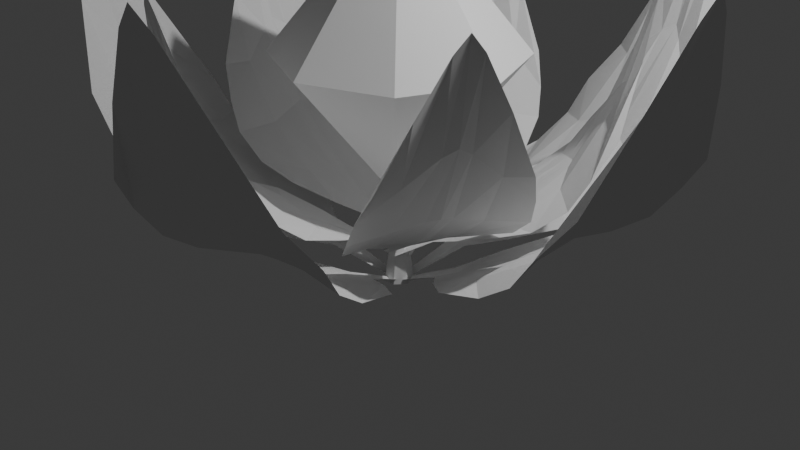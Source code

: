 # Source: soc_crop_three.blend  (saved by Blender 4.0.36; exported with 4.5.12 LTS)
import bpy
from mathutils import Matrix  # noqa: F401  (used for matrix-valued properties, if any)

bpy.ops.wm.read_factory_settings(use_empty=True)
scene = bpy.context.scene
scene.name = 'Scene'

# ---- collections
col_collection = bpy.data.collections.new('Collection'); scene.collection.children.link(col_collection)

# ---- world
world_world = bpy.data.worlds.new('World'); scene.world = world_world
world_world.use_nodes = True; world_world.node_tree.nodes.clear()
_N = world_world.node_tree.nodes; _L = world_world.node_tree.links
n0 = _N.new('ShaderNodeOutputWorld'); n0.name = 'World Output'; n0.location = (300, 300)
n1 = _N.new('ShaderNodeBackground'); n1.name = 'Background'; n1.location = (10, 300)
n1.inputs[0].default_value = (0.05088, 0.05088, 0.05088, 1.0)
_L.new(n1.outputs[0], n0.inputs[0])
n0.is_active_output = True
world_world.color = (0.05088, 0.05088, 0.05088)
world_world.use_sun_shadow = False
world_world.sun_shadow_jitter_overblur = 0.0

# ---- cameras
cam_camera = bpy.data.cameras.new('Camera')
cam_camera.clip_end = 100.0
cam_camera.ortho_scale = 7.314

# ---- lights
light_light = bpy.data.lights.new('Light', 'POINT')
light_light.transmission_factor = 0.0
light_light.use_soft_falloff = False
light_light.energy = 1000.0
light_light.shadow_soft_size = 0.1
light_light.shadow_maximum_resolution = 0.006
light_light.use_absolute_resolution = True

# ---- meshes
me_circle_001 = bpy.data.meshes.new('Circle.001')
me_circle_001.from_pydata([(2.575, 0.9914, 0.8846), (1.433, 0.8574, 0.08266), (0.9949, 0.4859, -0.1518), (0.6421, -0.008614, -0.3894), (0.9949, -0.5031, -0.1518), (1.433, -0.8746, 0.08266), (2.575, -1.009, 0.8846), (2.867, -0.8746, 1.29), (3.106, -0.5165, 2.096), (3.319, -0.008614, 2.98), (3.106, 0.4993, 2.096), (2.867, 0.8574, 1.29), (2.766, 0.539, 1.292), (2.982, -0.008614, 1.738), (2.766, -0.5562, 1.292), (0.664, 0.1289, -0.3513), (0.664, -0.1462, -0.3513), (2.921, 0.1528, 1.642), (2.921, -0.1701, 1.642), (3.27, -0.1753, 2.766), (3.27, 0.1581, 2.766), (0.1447, -0.008614, -0.6595), (0.1253, 0.05218, -0.6277), (0.1253, -0.0694, -0.6277), (1.944, 0.9021, 0.2571), (2.318, 0.9467, 0.5287), (2.318, -0.964, 0.5287), (1.944, -0.9193, 0.2571), (1.55, 0.5067, 0.1303), (2.238, 0.5302, 0.5895), (1.513, -0.008614, 0.08287), (2.372, -0.008614, 0.7307), (1.55, -0.5239, 0.1303), (2.238, -0.5474, 0.5895), (2.321, -0.1655, 0.7002), (1.487, -0.1584, 0.09243), (1.487, 0.1412, 0.09243), (2.321, 0.1483, 0.7002)], [], [(29, 12, 0, 25), (12, 10, 11, 0), (31, 13, 17, 37), (13, 9, 20, 17), (34, 18, 13, 31), (18, 19, 9, 13), (26, 6, 14, 33), (6, 7, 8, 14), (33, 14, 18, 34), (37, 17, 12, 29), (14, 8, 19, 18), (17, 20, 10, 12), (16, 3, 21, 23), (3, 15, 22, 21), (15, 36, 28, 2), (36, 37, 29, 28), (4, 32, 35, 16), (32, 33, 34, 35), (5, 27, 32, 4), (27, 26, 33, 32), (16, 35, 30, 3), (35, 34, 31, 30), (3, 30, 36, 15), (30, 31, 37, 36), (2, 28, 24, 1), (28, 29, 25, 24)])
_uv = me_circle_001.uv_layers.new(name='UVMap')
_uv.uv.foreach_set('vector', [0.0, 0.0, 0.0, 0.0, 0.0, 0.0, 0.0, 0.0, 0.0, 0.0, 0.0, 0.0, 0.0, 0.0, 0.0, 0.0, 0.0, 0.0, 0.0, 0.0, 0.0, 0.0, 0.0, 0.0, 0.0, 0.0, 0.0, 0.0, 0.0, 0.0, 0.0, 0.0, 0.0, 0.0, 0.0, 0.0, 0.0, 0.0, 0.0, 0.0, 0.0, 0.0, 0.0, 0.0, 0.0, 0.0, 0.0, 0.0, 0.0, 0.0, 0.0, 0.0, 0.0, 0.0, 0.0, 0.0, 0.0, 0.0, 0.0, 0.0, 0.0, 0.0, 0.0, 0.0, 0.0, 0.0, 0.0, 0.0, 0.0, 0.0, 0.0, 0.0, 0.0, 0.0, 0.0, 0.0, 0.0, 0.0, 0.0, 0.0, 0.0, 0.0, 0.0, 0.0, 0.0, 0.0, 0.0, 0.0, 0.0, 0.0, 0.0, 0.0, 0.0, 0.0, 0.0, 0.0, 0.0, 0.0, 0.0, 0.0, 0.0, 0.0, 0.0, 0.0, 0.0, 0.0, 0.0, 0.0, 0.0, 0.0, 0.0, 0.0, 0.0, 0.0, 0.0, 0.0, 0.0, 0.0, 0.0, 0.0, 0.0, 0.0, 0.0, 0.0, 0.0, 0.0, 0.0, 0.0, 0.0, 0.0, 0.0, 0.0, 0.0, 0.0, 0.0, 0.0, 0.0, 0.0, 0.0, 0.0, 0.0, 0.0, 0.0, 0.0, 0.0, 0.0, 0.0, 0.0, 0.0, 0.0, 0.0, 0.0, 0.0, 0.0, 0.0, 0.0, 0.0, 0.0, 0.0, 0.0, 0.0, 0.0, 0.0, 0.0, 0.0, 0.0, 0.0, 0.0, 0.0, 0.0, 0.0, 0.0, 0.0, 0.0, 0.0, 0.0, 0.0, 0.0, 0.0, 0.0, 0.0, 0.0, 0.0, 0.0, 0.0, 0.0, 0.0, 0.0, 0.0, 0.0, 0.0, 0.0, 0.0, 0.0, 0.0, 0.0, 0.0, 0.0, 0.0, 0.0, 0.0, 0.0, 0.0, 0.0, 0.0, 0.0, 0.0, 0.0])
me_circle_001.update()
me_circle_003 = bpy.data.meshes.new('Circle.003')
me_circle_003.from_pydata([(1.949, -0.2407, 0.9367), (1.125, 0.07029, 0.2548), (0.6891, -0.03513, 0.04971), (0.2688, -0.2586, -0.1552), (0.328, -0.733, 0.04493), (0.4925, -1.152, 0.2464), (1.218, -1.652, 0.927), (1.458, -1.659, 1.261), (1.727, -1.482, 1.912), (2.03, -1.189, 2.624), (2.098, -0.7653, 1.917), (2.091, -0.4365, 1.269), (1.903, -0.624, 1.265), (1.839, -1.083, 1.625), (1.503, -1.397, 1.26), (0.333, -0.169, -0.1233), (0.2326, -0.3631, -0.1247), (1.858, -0.9483, 1.547), (1.74, -1.176, 1.545), (1.943, -1.292, 2.451), (2.064, -1.057, 2.453), (-0.07172, -0.08076, -0.3891), (-0.06437, -0.03035, -0.3643), (-0.1088, -0.1161, -0.3649), (1.516, -0.01172, 0.4025), (1.812, -0.1228, 0.6559), (1.045, -1.605, 0.6458), (0.7842, -1.425, 0.3928), (1.077, -0.2191, 0.2954), (1.554, -0.4475, 0.6871), (0.8652, -0.5701, 0.2539), (1.446, -0.8745, 0.8017), (0.7011, -0.9464, 0.2905), (1.161, -1.208, 0.6819), (1.354, -0.967, 0.7748), (0.7914, -0.6659, 0.2597), (0.9009, -0.4545, 0.2612), (1.469, -0.7455, 0.7763)], [], [(29, 12, 0, 25), (12, 10, 11, 0), (31, 13, 17, 37), (13, 9, 20, 17), (34, 18, 13, 31), (18, 19, 9, 13), (26, 6, 14, 33), (6, 7, 8, 14), (33, 14, 18, 34), (37, 17, 12, 29), (14, 8, 19, 18), (17, 20, 10, 12), (16, 3, 21, 23), (3, 15, 22, 21), (15, 36, 28, 2), (36, 37, 29, 28), (4, 32, 35, 16), (32, 33, 34, 35), (5, 27, 32, 4), (27, 26, 33, 32), (16, 35, 30, 3), (35, 34, 31, 30), (3, 30, 36, 15), (30, 31, 37, 36), (2, 28, 24, 1), (28, 29, 25, 24)])
_uv = me_circle_003.uv_layers.new(name='UVMap')
_uv.uv.foreach_set('vector', [0.0, 0.0, 0.0, 0.0, 0.0, 0.0, 0.0, 0.0, 0.0, 0.0, 0.0, 0.0, 0.0, 0.0, 0.0, 0.0, 0.0, 0.0, 0.0, 0.0, 0.0, 0.0, 0.0, 0.0, 0.0, 0.0, 0.0, 0.0, 0.0, 0.0, 0.0, 0.0, 0.0, 0.0, 0.0, 0.0, 0.0, 0.0, 0.0, 0.0, 0.0, 0.0, 0.0, 0.0, 0.0, 0.0, 0.0, 0.0, 0.0, 0.0, 0.0, 0.0, 0.0, 0.0, 0.0, 0.0, 0.0, 0.0, 0.0, 0.0, 0.0, 0.0, 0.0, 0.0, 0.0, 0.0, 0.0, 0.0, 0.0, 0.0, 0.0, 0.0, 0.0, 0.0, 0.0, 0.0, 0.0, 0.0, 0.0, 0.0, 0.0, 0.0, 0.0, 0.0, 0.0, 0.0, 0.0, 0.0, 0.0, 0.0, 0.0, 0.0, 0.0, 0.0, 0.0, 0.0, 0.0, 0.0, 0.0, 0.0, 0.0, 0.0, 0.0, 0.0, 0.0, 0.0, 0.0, 0.0, 0.0, 0.0, 0.0, 0.0, 0.0, 0.0, 0.0, 0.0, 0.0, 0.0, 0.0, 0.0, 0.0, 0.0, 0.0, 0.0, 0.0, 0.0, 0.0, 0.0, 0.0, 0.0, 0.0, 0.0, 0.0, 0.0, 0.0, 0.0, 0.0, 0.0, 0.0, 0.0, 0.0, 0.0, 0.0, 0.0, 0.0, 0.0, 0.0, 0.0, 0.0, 0.0, 0.0, 0.0, 0.0, 0.0, 0.0, 0.0, 0.0, 0.0, 0.0, 0.0, 0.0, 0.0, 0.0, 0.0, 0.0, 0.0, 0.0, 0.0, 0.0, 0.0, 0.0, 0.0, 0.0, 0.0, 0.0, 0.0, 0.0, 0.0, 0.0, 0.0, 0.0, 0.0, 0.0, 0.0, 0.0, 0.0, 0.0, 0.0, 0.0, 0.0, 0.0, 0.0, 0.0, 0.0, 0.0, 0.0, 0.0, 0.0, 0.0, 0.0, 0.0, 0.0, 0.0, 0.0, 0.0, 0.0, 0.0, 0.0])
me_circle_003.update()
me_circle_004 = bpy.data.meshes.new('Circle.004')
me_circle_004.from_pydata([(4.355e-09, 0.1581, 0.007224), (-0.1236, 0.09857, 0.007224), (-0.1541, -0.03518, 0.007224), (-0.0686, -0.1424, 0.007224), (0.0686, -0.1424, 0.007224), (0.1541, -0.03518, 0.007224), (0.1236, 0.09857, 0.007224), (5.363e-09, 0.03968, 0.8657), (-0.03102, 0.02474, 0.8657), (-0.03868, -0.008829, 0.8657), (-0.01722, -0.03575, 0.8657), (0.01722, -0.03575, 0.8657), (0.03868, -0.008829, 0.8657), (0.03102, 0.02474, 0.8657)], [], [(5, 4, 11, 12), (3, 2, 9, 10), (1, 0, 7, 8), (6, 5, 12, 13), (4, 3, 10, 11), (2, 1, 8, 9), (0, 6, 13, 7), (8, 7, 13, 12, 11, 10, 9), (1, 2, 3, 4, 5, 6, 0)])
_uv = me_circle_004.uv_layers.new(name='UVMap')
_uv.uv.foreach_set('vector', [0.0, 0.0, 0.0, 0.0, 0.0, 0.0, 0.0, 0.0, 0.0, 0.0, 0.0, 0.0, 0.0, 0.0, 0.0, 0.0, 0.0, 0.0, 0.0, 0.0, 0.0, 0.0, 0.0, 0.0, 0.0, 0.0, 0.0, 0.0, 0.0, 0.0, 0.0, 0.0, 0.0, 0.0, 0.0, 0.0, 0.0, 0.0, 0.0, 0.0, 0.0, 0.0, 0.0, 0.0, 0.0, 0.0, 0.0, 0.0, 0.0, 0.0, 0.0, 0.0, 0.0, 0.0, 0.0, 0.0, 0.0, 0.0, 0.0, 0.0, 0.0, 0.0, 0.0, 0.0, 0.0, 0.0, 0.0, 0.0, 0.0, 0.0, 0.0, 0.0, 0.0, 0.0, 0.0, 0.0, 0.0, 0.0, 0.0, 0.0, 0.0, 0.0, 0.0, 0.0])
me_circle_004.update()
me_cone = bpy.data.meshes.new('Cone')
me_cone.from_pydata([(-3.579e-09, 1.27, 1.75), (0.898, 0.898, 1.75), (1.27, 0.0, 1.75), (0.898, -0.898, 1.75), (-3.579e-09, -1.27, 1.75), (-0.898, -0.898, 1.75), (-1.27, 0.0, 1.75), (-0.898, 0.898, 1.75), (0.0, 0.0, 3.283), (-3.579e-09, 1.27, 1.75), (0.898, 0.898, 1.75), (1.27, 0.0, 1.75), (0.898, -0.898, 1.75), (-3.579e-09, -1.27, 1.75), (-0.898, -0.898, 1.75), (-1.27, 0.0, 1.75), (-0.898, 0.898, 1.75), (0.0, 0.0, 0.2158)], [], [(0, 8, 1), (1, 8, 2), (2, 8, 3), (3, 8, 4), (4, 8, 5), (5, 8, 6), (0, 1, 2, 3, 4, 5, 6, 7), (6, 8, 7), (7, 8, 0), (9, 10, 17), (10, 11, 17), (11, 12, 17), (12, 13, 17), (13, 14, 17), (14, 15, 17), (9, 16, 15, 14, 13, 12, 11, 10), (15, 16, 17), (16, 9, 17)])
_uv = me_cone.uv_layers.new(name='UVMap')
_uv.uv.foreach_set('vector', [0.25, 0.49, 0.25, 0.25, 0.4197, 0.4197, 0.4197, 0.4197, 0.25, 0.25, 0.49, 0.25, 0.49, 0.25, 0.25, 0.25, 0.4197, 0.08029, 0.4197, 0.08029, 0.25, 0.25, 0.25, 0.01, 0.25, 0.01, 0.25, 0.25, 0.08029, 0.08029, 0.08029, 0.08029, 0.25, 0.25, 0.01, 0.25, 0.75, 0.49, 0.9197, 0.4197, 0.99, 0.25, 0.9197, 0.08029, 0.75, 0.01, 0.5803, 0.08029, 0.51, 0.25, 0.5803, 0.4197, 0.01, 0.25, 0.25, 0.25, 0.08029, 0.4197, 0.08029, 0.4197, 0.25, 0.25, 0.25, 0.49, 0.25, 0.49, 0.4197, 0.4197, 0.25, 0.25, 0.4197, 0.4197, 0.49, 0.25, 0.25, 0.25, 0.49, 0.25, 0.4197, 0.08029, 0.25, 0.25, 0.4197, 0.08029, 0.25, 0.01, 0.25, 0.25, 0.25, 0.01, 0.08029, 0.08029, 0.25, 0.25, 0.08029, 0.08029, 0.01, 0.25, 0.25, 0.25, 0.75, 0.49, 0.5803, 0.4197, 0.51, 0.25, 0.5803, 0.08029, 0.75, 0.01, 0.9197, 0.08029, 0.99, 0.25, 0.9197, 0.4197, 0.01, 0.25, 0.08029, 0.4197, 0.25, 0.25, 0.08029, 0.4197, 0.25, 0.49, 0.25, 0.25])
me_cone.update()

# ---- objects
ob_light = bpy.data.objects.new('Light', light_light)
ob_camera = bpy.data.objects.new('Camera', cam_camera)
ob_leaf_set_1 = bpy.data.objects.new('leaf set 1', me_circle_001)
ob_leaf_set_1_ref = bpy.data.objects.new('leaf set 1 ref', None)
ob_leaf_set_2_ref = bpy.data.objects.new('leaf set 2 ref', None)
ob_leaf_set_2_ref_1 = bpy.data.objects.new('leaf set 2 ref ', None)
ob_leaf_set_2 = bpy.data.objects.new('leaf set 2', me_circle_003)
ob_circle = bpy.data.objects.new('Circle', me_circle_004)
ob_cone = bpy.data.objects.new('Cone', me_cone)

# ---- transforms, parenting, visibility, modifiers, constraints
ob_light.location = (4.076, 1.005, 5.904)
ob_light.rotation_euler = (0.6503, 0.05522, 1.866)
ob_light.lock_rotations_4d = False
ob_light.empty_display_type = 'ARROWS'
ob_light.color = (0.0, 0.0, 0.0, 0.0)
ob_light.lineart.crease_threshold = 0.0
ob_camera.location = (7.359, -6.926, 4.958)
ob_camera.rotation_euler = (1.109, 0.0, 0.8149)
ob_camera.lock_rotations_4d = False
ob_camera.empty_display_type = 'ARROWS'
ob_camera.color = (0.0, 0.0, 0.0, 0.0)
ob_camera.display_type = 'WIRE'
ob_camera.lineart.crease_threshold = 0.0
ob_leaf_set_1.location = (0.0002278, -9.973e-05, -0.0001914)
_m = ob_leaf_set_1.modifiers.new('Array', 'ARRAY')
_m.count = 5
_m.use_relative_offset = False
_m.use_object_offset = True
_m.offset_object = ob_leaf_set_1_ref
ob_leaf_set_1_ref.location = (0.0, 0.0, 0.0)
ob_leaf_set_1_ref.rotation_euler = (0.0, -0.0, 2.475)
ob_leaf_set_1_ref.empty_display_type = 'SPHERE'
ob_leaf_set_2_ref.location = (0.0, 0.0, 0.0)
ob_leaf_set_2_ref.rotation_euler = (0.0, -0.0, 2.475)
ob_leaf_set_2_ref.empty_display_type = 'SPHERE'
ob_leaf_set_2_ref_1.location = (0.0, 0.0, 0.0)
ob_leaf_set_2_ref_1.rotation_euler = (0.0, -0.0, 2.475)
ob_leaf_set_2_ref_1.empty_display_type = 'SPHERE'
ob_leaf_set_2.location = (0.0002278, -9.973e-05, -0.0001914)
_m = ob_leaf_set_2.modifiers.new('Array', 'ARRAY')
_m.count = 5
_m.use_relative_offset = False
_m.use_object_offset = True
_m.offset_object = ob_leaf_set_2_ref_1
ob_circle.location = (0.0, 0.0, -0.6887)
ob_cone.location = (0.0, 0.0, 0.0)

# ---- collection membership
col_collection.objects.link(ob_light)
col_collection.objects.link(ob_camera)
col_collection.objects.link(ob_leaf_set_1)
col_collection.objects.link(ob_leaf_set_1_ref)
col_collection.objects.link(ob_leaf_set_2_ref)
col_collection.objects.link(ob_leaf_set_2_ref_1)
col_collection.objects.link(ob_leaf_set_2)
col_collection.objects.link(ob_circle)
col_collection.objects.link(ob_cone)

# ---- scene / render settings (as saved in the file)
scene.camera = ob_camera
scene.frame_start = 1; scene.frame_end = 250; scene.frame_set(1)
scene.render.engine = 'BLENDER_EEVEE_NEXT'
scene.cycles.sampling_pattern = 'TABULATED_SOBOL'
bpy.context.view_layer.update()
